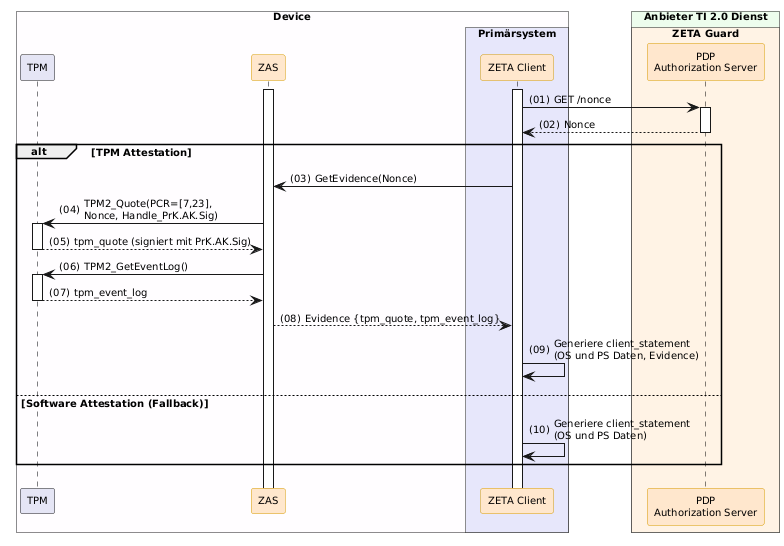

The diagram above was rendered by PlantUML. Its source (embedded in the PNG):
@startuml "Abb-ZETA-Client-Statement-mit-TPM-Attestation"

!include ../puml-layout.txt


' title Obtain Attestation Evidence

!pragma teoz true

box "Device" DEVICE_COLOR
  participant "TPM" as TPM LEI_COMPONENT_COLOR
  participant ZAS as "ZAS" <<zeta>>
  box "Primärsystem" PRIMAERSYSTEM_COLOR
    participant Client as "ZETA Client" <<zeta>>
  end box
end box

box "Anbieter TI 2.0 Dienst" PROVIDER_COLOR
  box "ZETA Guard" ZETA_GUARD_COLOR
    participant AuthS as "PDP\nAuthorization Server" <<zeta>>
  end box
end box


Client++
ZAS++
Client -> AuthS ++ : GET /nonce
AuthS --> Client -- : Nonce

alt TPM Attestation
  Client -> ZAS : GetEvidence(Nonce)
  ZAS -> TPM++ : TPM2_Quote(PCR=[7,23],\nNonce, Handle_PrK.AK.Sig)
  TPM --> ZAS -- : tpm_quote (signiert mit PrK.AK.Sig)
  ZAS -> TPM++ : TPM2_GetEventLog()
  TPM --> ZAS -- : tpm_event_log
  ZAS --> Client : Evidence {tpm_quote, tpm_event_log}
  Client -> Client: Generiere client_statement\n(OS und PS Daten, Evidence)
else Software Attestation (Fallback)
  Client -> Client: Generiere client_statement\n(OS und PS Daten)
end

@enduml